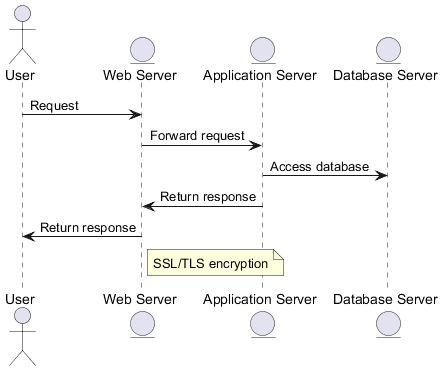

The diagram above was rendered by PlantUML. Its source (embedded in the PNG):
@startuml
actor User
entity "Web Server" as WebServer
entity "Application Server" as AppServer
entity "Database Server" as DBServer

User -> WebServer : Request
WebServer -> AppServer : Forward request
AppServer -> DBServer : Access database
AppServer -> WebServer : Return response
WebServer -> User : Return response

note right of WebServer
    SSL/TLS encryption
end note

@enduml